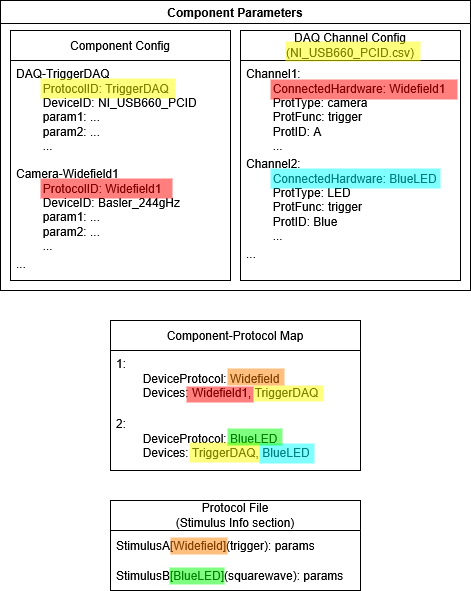

The diagram above was exported from draw.io. Its source (the exported page's mxGraphModel, read from the mxfile embedded in the PNG):
<mxGraphModel dx="535" dy="1627" grid="1" gridSize="10" guides="1" tooltips="1" connect="1" arrows="1" fold="1" page="1" pageScale="1" pageWidth="827" pageHeight="1169" math="0" shadow="0">
  <root>
    <mxCell id="0" />
    <mxCell id="1" parent="0" />
    <mxCell id="CpRlRFRW291O1EeUlUM4-6" value="Component-Protocol Map" style="swimlane;fontStyle=0;childLayout=stackLayout;horizontal=1;startSize=30;horizontalStack=0;resizeParent=1;resizeParentMax=0;resizeLast=0;collapsible=1;marginBottom=0;whiteSpace=wrap;html=1;" vertex="1" parent="1">
      <mxGeometry x="130" y="560" width="250" height="150" as="geometry" />
    </mxCell>
    <mxCell id="CpRlRFRW291O1EeUlUM4-7" value="&lt;div&gt;1:&amp;nbsp;&lt;/div&gt;&lt;div&gt;&lt;span style=&quot;white-space: pre;&quot;&gt;&#09;&lt;/span&gt;DeviceProtocol: Widefield&lt;br&gt;&lt;span style=&quot;white-space: pre;&quot;&gt;&#09;&lt;/span&gt;Devices: Widefield1, TriggerDAQ&lt;/div&gt;" style="text;strokeColor=none;fillColor=none;align=left;verticalAlign=top;spacingLeft=4;spacingRight=4;overflow=hidden;points=[[0,0.5],[1,0.5]];portConstraint=eastwest;rotatable=0;whiteSpace=wrap;html=1;" vertex="1" parent="CpRlRFRW291O1EeUlUM4-6">
      <mxGeometry y="30" width="250" height="60" as="geometry" />
    </mxCell>
    <mxCell id="CpRlRFRW291O1EeUlUM4-8" value="&lt;div&gt;2:&amp;nbsp;&lt;/div&gt;&lt;div&gt;&lt;span style=&quot;white-space: pre;&quot;&gt;&#09;&lt;/span&gt;DeviceProtocol: BlueLED&lt;br&gt;&lt;span style=&quot;white-space: pre;&quot;&gt;&#09;&lt;/span&gt;Devices: TriggerDAQ, BlueLED&lt;/div&gt;" style="text;strokeColor=none;fillColor=none;align=left;verticalAlign=top;spacingLeft=4;spacingRight=4;overflow=hidden;points=[[0,0.5],[1,0.5]];portConstraint=eastwest;rotatable=0;whiteSpace=wrap;html=1;" vertex="1" parent="CpRlRFRW291O1EeUlUM4-6">
      <mxGeometry y="90" width="250" height="60" as="geometry" />
    </mxCell>
    <mxCell id="CpRlRFRW291O1EeUlUM4-14" value="Component Parameters" style="swimlane;whiteSpace=wrap;html=1;" vertex="1" parent="1">
      <mxGeometry x="20" y="240" width="470" height="290" as="geometry" />
    </mxCell>
    <mxCell id="CpRlRFRW291O1EeUlUM4-19" value="&lt;div&gt;DAQ Channel Config&lt;/div&gt;&lt;div&gt;(NI_USB660_PCID.csv)&lt;/div&gt;" style="swimlane;fontStyle=0;childLayout=stackLayout;horizontal=1;startSize=30;horizontalStack=0;resizeParent=1;resizeParentMax=0;resizeLast=0;collapsible=1;marginBottom=0;whiteSpace=wrap;html=1;" vertex="1" parent="CpRlRFRW291O1EeUlUM4-14">
      <mxGeometry x="240" y="30" width="220" height="250" as="geometry" />
    </mxCell>
    <mxCell id="CpRlRFRW291O1EeUlUM4-20" value="&lt;div&gt;Channel1:&amp;nbsp;&lt;/div&gt;&lt;div&gt;&lt;span style=&quot;white-space: pre;&quot;&gt;&#09;ConnectedHardware: Widefield1&lt;/span&gt;&lt;/div&gt;&lt;div&gt;&lt;span style=&quot;white-space: pre;&quot;&gt;&lt;span style=&quot;white-space: pre;&quot;&gt;&#09;ProtType: camera&lt;/span&gt;&lt;/span&gt;&lt;/div&gt;&lt;div&gt;&lt;span style=&quot;white-space: pre;&quot;&gt;&lt;span style=&quot;white-space: pre;&quot;&gt;&lt;span style=&quot;white-space: pre;&quot;&gt;&#09;&lt;/span&gt;ProtFunc: trigger&lt;/span&gt;&lt;/span&gt;&lt;/div&gt;&lt;div&gt;&lt;span style=&quot;white-space: pre;&quot;&gt;&lt;span style=&quot;white-space: pre;&quot;&gt;&lt;span style=&quot;white-space: pre;&quot;&gt;&#09;&lt;/span&gt;ProtID: A&lt;/span&gt;&lt;/span&gt;&lt;/div&gt;&lt;div&gt;&lt;span style=&quot;white-space: pre;&quot;&gt;&lt;span style=&quot;white-space: pre;&quot;&gt;&lt;span style=&quot;white-space: pre;&quot;&gt;&#09;...&lt;/span&gt;&lt;/span&gt;&lt;/span&gt;&lt;/div&gt;" style="text;strokeColor=none;fillColor=none;align=left;verticalAlign=top;spacingLeft=4;spacingRight=4;overflow=hidden;points=[[0,0.5],[1,0.5]];portConstraint=eastwest;rotatable=0;whiteSpace=wrap;html=1;" vertex="1" parent="CpRlRFRW291O1EeUlUM4-19">
      <mxGeometry y="30" width="220" height="90" as="geometry" />
    </mxCell>
    <mxCell id="CpRlRFRW291O1EeUlUM4-21" value="&lt;div&gt;Channel2:&amp;nbsp;&lt;/div&gt;&lt;div&gt;&lt;span style=&quot;white-space: pre;&quot;&gt;&#09;&lt;/span&gt;ConnectedHardware: BlueLED&lt;div&gt;&lt;span style=&quot;white-space: pre;&quot;&gt;&lt;span style=&quot;white-space: pre;&quot;&gt;&#09;ProtType: LED&lt;/span&gt;&lt;/span&gt;&lt;/div&gt;&lt;div&gt;&lt;span style=&quot;white-space: pre;&quot;&gt;&lt;span style=&quot;white-space: pre;&quot;&gt;&lt;span style=&quot;white-space: pre;&quot;&gt;&#09;&lt;/span&gt;ProtFunc: trigger&lt;/span&gt;&lt;/span&gt;&lt;/div&gt;&lt;div&gt;&lt;span style=&quot;white-space: pre;&quot;&gt;&lt;span style=&quot;white-space: pre;&quot;&gt;&lt;span style=&quot;white-space: pre;&quot;&gt;&#09;&lt;/span&gt;ProtID: Blue&lt;/span&gt;&lt;/span&gt;&lt;/div&gt;&lt;div&gt;&lt;span style=&quot;white-space: pre;&quot;&gt;&lt;span style=&quot;white-space: pre;&quot;&gt;&lt;span style=&quot;white-space: pre;&quot;&gt;&#09;&lt;/span&gt;...&lt;/span&gt;&lt;/span&gt;&lt;/div&gt;&lt;/div&gt;&lt;div&gt;&lt;br&gt;&lt;br&gt;&lt;/div&gt;" style="text;strokeColor=none;fillColor=none;align=left;verticalAlign=top;spacingLeft=4;spacingRight=4;overflow=hidden;points=[[0,0.5],[1,0.5]];portConstraint=eastwest;rotatable=0;whiteSpace=wrap;html=1;" vertex="1" parent="CpRlRFRW291O1EeUlUM4-19">
      <mxGeometry y="120" width="220" height="90" as="geometry" />
    </mxCell>
    <mxCell id="CpRlRFRW291O1EeUlUM4-22" value="&lt;div&gt;...&lt;/div&gt;&lt;div&gt;&lt;br&gt;&lt;/div&gt;" style="text;strokeColor=none;fillColor=none;align=left;verticalAlign=top;spacingLeft=4;spacingRight=4;overflow=hidden;points=[[0,0.5],[1,0.5]];portConstraint=eastwest;rotatable=0;whiteSpace=wrap;html=1;" vertex="1" parent="CpRlRFRW291O1EeUlUM4-19">
      <mxGeometry y="210" width="220" height="40" as="geometry" />
    </mxCell>
    <mxCell id="CpRlRFRW291O1EeUlUM4-2" value="Component Config" style="swimlane;fontStyle=0;childLayout=stackLayout;horizontal=1;startSize=30;horizontalStack=0;resizeParent=1;resizeParentMax=0;resizeLast=0;collapsible=1;marginBottom=0;whiteSpace=wrap;html=1;" vertex="1" parent="CpRlRFRW291O1EeUlUM4-14">
      <mxGeometry x="10" y="30" width="220" height="250" as="geometry" />
    </mxCell>
    <mxCell id="CpRlRFRW291O1EeUlUM4-3" value="&lt;div&gt;DAQ-TriggerDAQ&lt;/div&gt;&lt;div&gt;&lt;span style=&quot;white-space: pre;&quot;&gt;&#09;&lt;/span&gt;ProtocolID: TriggerDAQ&lt;/div&gt;&lt;div&gt;&lt;span style=&quot;white-space: pre;&quot;&gt;&#09;&lt;/span&gt;DeviceID: NI_USB660_PCID&lt;/div&gt;&lt;div&gt;&lt;span style=&quot;white-space: pre;&quot;&gt;&#09;param1: ...&lt;/span&gt;&lt;/div&gt;&lt;div&gt;&lt;span style=&quot;white-space: pre;&quot;&gt;&#09;&lt;/span&gt;param2: ...&lt;/div&gt;&lt;div&gt;&lt;span style=&quot;white-space: pre;&quot;&gt;&#09;&lt;/span&gt;...&lt;/div&gt;" style="text;strokeColor=none;fillColor=none;align=left;verticalAlign=top;spacingLeft=4;spacingRight=4;overflow=hidden;points=[[0,0.5],[1,0.5]];portConstraint=eastwest;rotatable=0;whiteSpace=wrap;html=1;" vertex="1" parent="CpRlRFRW291O1EeUlUM4-2">
      <mxGeometry y="30" width="220" height="100" as="geometry" />
    </mxCell>
    <mxCell id="CpRlRFRW291O1EeUlUM4-4" value="Camera-Widefield1&lt;div&gt;&lt;span style=&quot;white-space: pre;&quot;&gt;&#09;&lt;/span&gt;ProtocolID: Widefield1&lt;/div&gt;&lt;div&gt;&lt;span style=&quot;white-space: pre;&quot;&gt;&#09;&lt;/span&gt;DeviceID: Basler_244gHz&lt;div&gt;&lt;span style=&quot;white-space: pre;&quot;&gt;&#09;param1: ...&lt;/span&gt;&lt;/div&gt;&lt;div&gt;&lt;span style=&quot;white-space: pre;&quot;&gt;&#09;&lt;/span&gt;param2: ...&lt;/div&gt;&lt;div&gt;&lt;span style=&quot;white-space: pre;&quot;&gt;&#09;&lt;/span&gt;...&lt;/div&gt;&lt;/div&gt;" style="text;strokeColor=none;fillColor=none;align=left;verticalAlign=top;spacingLeft=4;spacingRight=4;overflow=hidden;points=[[0,0.5],[1,0.5]];portConstraint=eastwest;rotatable=0;whiteSpace=wrap;html=1;" vertex="1" parent="CpRlRFRW291O1EeUlUM4-2">
      <mxGeometry y="130" width="220" height="90" as="geometry" />
    </mxCell>
    <mxCell id="CpRlRFRW291O1EeUlUM4-23" value="&lt;div&gt;...&lt;/div&gt;&lt;div&gt;&lt;br&gt;&lt;/div&gt;" style="text;strokeColor=none;fillColor=none;align=left;verticalAlign=top;spacingLeft=4;spacingRight=4;overflow=hidden;points=[[0,0.5],[1,0.5]];portConstraint=eastwest;rotatable=0;whiteSpace=wrap;html=1;" vertex="1" parent="CpRlRFRW291O1EeUlUM4-2">
      <mxGeometry y="220" width="220" height="30" as="geometry" />
    </mxCell>
    <mxCell id="CpRlRFRW291O1EeUlUM4-15" value="&lt;div&gt;Protocol File&lt;/div&gt;&lt;div&gt;(Stimulus Info section)&lt;/div&gt;" style="swimlane;fontStyle=0;childLayout=stackLayout;horizontal=1;startSize=30;horizontalStack=0;resizeParent=1;resizeParentMax=0;resizeLast=0;collapsible=1;marginBottom=0;whiteSpace=wrap;html=1;" vertex="1" parent="1">
      <mxGeometry x="130" y="740" width="250" height="90" as="geometry" />
    </mxCell>
    <mxCell id="CpRlRFRW291O1EeUlUM4-16" value="StimulusA[Widefield](trigger): params" style="text;strokeColor=none;fillColor=none;align=left;verticalAlign=middle;spacingLeft=4;spacingRight=4;overflow=hidden;points=[[0,0.5],[1,0.5]];portConstraint=eastwest;rotatable=0;whiteSpace=wrap;html=1;" vertex="1" parent="CpRlRFRW291O1EeUlUM4-15">
      <mxGeometry y="30" width="250" height="30" as="geometry" />
    </mxCell>
    <mxCell id="CpRlRFRW291O1EeUlUM4-17" value="StimulusB[BlueLED](squarewave): params" style="text;strokeColor=none;fillColor=none;align=left;verticalAlign=middle;spacingLeft=4;spacingRight=4;overflow=hidden;points=[[0,0.5],[1,0.5]];portConstraint=eastwest;rotatable=0;whiteSpace=wrap;html=1;" vertex="1" parent="CpRlRFRW291O1EeUlUM4-15">
      <mxGeometry y="60" width="250" height="30" as="geometry" />
    </mxCell>
    <mxCell id="CpRlRFRW291O1EeUlUM4-25" value="" style="rounded=0;whiteSpace=wrap;html=1;fillColor=light-dark(#ffff00, #543300);strokeColor=none;strokeWidth=3;opacity=50;" vertex="1" parent="1">
      <mxGeometry x="60" y="318" width="135" height="20" as="geometry" />
    </mxCell>
    <mxCell id="CpRlRFRW291O1EeUlUM4-26" value="" style="rounded=0;whiteSpace=wrap;html=1;fillColor=light-dark(#ffff00, #543300);strokeColor=none;strokeWidth=1;opacity=50;" vertex="1" parent="1">
      <mxGeometry x="273" y="625" width="70" height="16" as="geometry" />
    </mxCell>
    <mxCell id="CpRlRFRW291O1EeUlUM4-27" value="" style="rounded=0;whiteSpace=wrap;html=1;fillColor=light-dark(#ffff00, #543300);strokeColor=none;strokeWidth=1;opacity=50;" vertex="1" parent="1">
      <mxGeometry x="305" y="281" width="135" height="20" as="geometry" />
    </mxCell>
    <mxCell id="CpRlRFRW291O1EeUlUM4-28" value="" style="rounded=0;whiteSpace=wrap;html=1;fillColor=light-dark(#ff0000, #3a756b);strokeColor=none;strokeWidth=3;opacity=50;" vertex="1" parent="1">
      <mxGeometry x="60" y="418" width="132" height="20" as="geometry" />
    </mxCell>
    <mxCell id="CpRlRFRW291O1EeUlUM4-29" value="" style="rounded=0;whiteSpace=wrap;html=1;fillColor=light-dark(#ff0000, #3a756b);strokeColor=none;strokeWidth=3;opacity=50;" vertex="1" parent="1">
      <mxGeometry x="290" y="319" width="187" height="20" as="geometry" />
    </mxCell>
    <mxCell id="CpRlRFRW291O1EeUlUM4-30" value="" style="rounded=0;whiteSpace=wrap;html=1;fillColor=light-dark(#00ffff, #543300);strokeColor=none;strokeWidth=1;opacity=50;" vertex="1" parent="1">
      <mxGeometry x="290" y="408" width="170" height="20" as="geometry" />
    </mxCell>
    <mxCell id="CpRlRFRW291O1EeUlUM4-31" value="" style="rounded=0;whiteSpace=wrap;html=1;fillColor=light-dark(#ff8000, #543300);strokeColor=none;strokeWidth=1;opacity=50;" vertex="1" parent="1">
      <mxGeometry x="247" y="608" width="57" height="17" as="geometry" />
    </mxCell>
    <mxCell id="CpRlRFRW291O1EeUlUM4-32" value="" style="rounded=0;whiteSpace=wrap;html=1;fillColor=light-dark(#ff0000, #543300);strokeColor=none;strokeWidth=1;opacity=50;" vertex="1" parent="1">
      <mxGeometry x="206" y="626" width="67" height="16" as="geometry" />
    </mxCell>
    <mxCell id="CpRlRFRW291O1EeUlUM4-33" value="" style="rounded=0;whiteSpace=wrap;html=1;fillColor=light-dark(#00ffff, #543300);strokeColor=none;strokeWidth=1;opacity=50;" vertex="1" parent="1">
      <mxGeometry x="279" y="683" width="55" height="20" as="geometry" />
    </mxCell>
    <mxCell id="CpRlRFRW291O1EeUlUM4-34" value="" style="rounded=0;whiteSpace=wrap;html=1;fillColor=light-dark(#ffff00, #543300);strokeColor=none;strokeWidth=3;opacity=50;" vertex="1" parent="1">
      <mxGeometry x="209" y="682" width="70" height="20" as="geometry" />
    </mxCell>
    <mxCell id="CpRlRFRW291O1EeUlUM4-35" value="" style="rounded=0;whiteSpace=wrap;html=1;fillColor=light-dark(#ff8000, #543300);strokeColor=none;strokeWidth=1;opacity=50;" vertex="1" parent="1">
      <mxGeometry x="190" y="777" width="57" height="17" as="geometry" />
    </mxCell>
    <mxCell id="CpRlRFRW291O1EeUlUM4-36" value="" style="rounded=0;whiteSpace=wrap;html=1;fillColor=light-dark(#00ff00, #543300);strokeColor=none;strokeWidth=1;opacity=50;" vertex="1" parent="1">
      <mxGeometry x="247" y="668" width="55" height="17" as="geometry" />
    </mxCell>
    <mxCell id="CpRlRFRW291O1EeUlUM4-37" value="" style="rounded=0;whiteSpace=wrap;html=1;fillColor=light-dark(#00ff00, #543300);strokeColor=none;strokeWidth=1;opacity=50;" vertex="1" parent="1">
      <mxGeometry x="189" y="807" width="55" height="17" as="geometry" />
    </mxCell>
  </root>
</mxGraphModel>